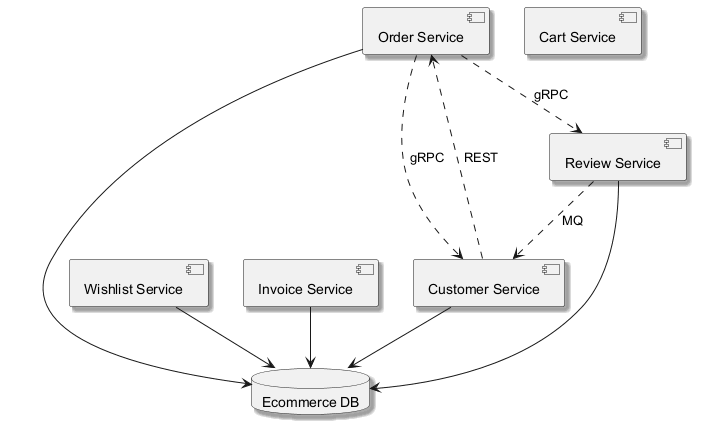

The diagram above was rendered by PlantUML. Its source (embedded in the PNG):
@startuml
skinparam shadowing true
component "Order Service" as C_OrderService
component "Wishlist Service" as C_WishlistService
component "Cart Service" as C_CartService
component "Invoice Service" as C_InvoiceService
component "Customer Service" as C_CustomerService
component "Review Service" as C_ReviewService
database "Ecommerce DB" as DB_ecommerce
C_OrderService --> DB_ecommerce
C_WishlistService --> DB_ecommerce
C_InvoiceService --> DB_ecommerce
C_CustomerService --> DB_ecommerce
C_ReviewService --> DB_ecommerce
C_CustomerService ..> C_OrderService : REST
C_OrderService ..> C_CustomerService : gRPC
C_OrderService ..> C_ReviewService : gRPC
C_ReviewService ..> C_CustomerService : MQ
@enduml